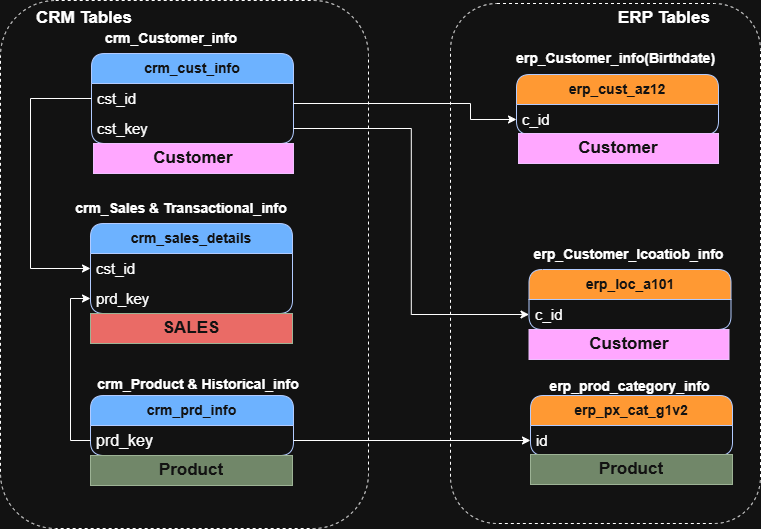

The diagram above was exported from draw.io. Its source (the exported page's mxGraphModel, read from the mxfile embedded in the PNG):
<mxGraphModel dx="1426" dy="747" grid="1" gridSize="10" guides="1" tooltips="1" connect="1" arrows="1" fold="1" page="1" pageScale="1" pageWidth="1700" pageHeight="1100" math="0" shadow="0">
  <root>
    <mxCell id="0" />
    <mxCell id="1" parent="0" />
    <mxCell id="hHg5zI3nkLo_vWOmBXJK-2" parent="1" style="swimlane;fontStyle=0;childLayout=stackLayout;horizontal=1;startSize=30;horizontalStack=0;resizeParent=1;resizeParentMax=0;resizeLast=0;collapsible=1;marginBottom=0;whiteSpace=wrap;html=1;rounded=1;fillColor=#0050ef;fontColor=#ffffff;strokeColor=#001DBC;" value="&lt;span style=&quot;font-size: 14px;&quot;&gt;&lt;b&gt;crm_cust_info&lt;/b&gt;&lt;/span&gt;" vertex="1">
      <mxGeometry height="90" width="202" x="341" y="230" as="geometry" />
    </mxCell>
    <mxCell id="hHg5zI3nkLo_vWOmBXJK-3" parent="hHg5zI3nkLo_vWOmBXJK-2" style="text;strokeColor=none;fillColor=none;align=left;verticalAlign=middle;spacingLeft=4;spacingRight=4;overflow=hidden;points=[[0,0.5],[1,0.5]];portConstraint=eastwest;rotatable=0;whiteSpace=wrap;html=1;" value="&lt;font style=&quot;font-size: 15px;&quot;&gt;cst_id&lt;/font&gt;" vertex="1">
      <mxGeometry height="30" width="202" y="30" as="geometry" />
    </mxCell>
    <mxCell id="hHg5zI3nkLo_vWOmBXJK-31" parent="hHg5zI3nkLo_vWOmBXJK-2" style="text;strokeColor=none;fillColor=none;align=left;verticalAlign=middle;spacingLeft=4;spacingRight=4;overflow=hidden;points=[[0,0.5],[1,0.5]];portConstraint=eastwest;rotatable=0;whiteSpace=wrap;html=1;" value="&lt;font style=&quot;font-size: 15px;&quot;&gt;cst_key&lt;/font&gt;" vertex="1">
      <mxGeometry height="30" width="202" y="60" as="geometry" />
    </mxCell>
    <mxCell id="hHg5zI3nkLo_vWOmBXJK-7" parent="1" style="swimlane;fontStyle=0;childLayout=stackLayout;horizontal=1;startSize=30;horizontalStack=0;resizeParent=1;resizeParentMax=0;resizeLast=0;collapsible=1;marginBottom=0;whiteSpace=wrap;html=1;rounded=1;fillColor=#0050ef;fontColor=#ffffff;strokeColor=#001DBC;" value="&lt;span style=&quot;font-size: 14px;&quot;&gt;&lt;b&gt;crm_prd_info&lt;/b&gt;&lt;/span&gt;" vertex="1">
      <mxGeometry height="60" width="203" x="340" y="572" as="geometry" />
    </mxCell>
    <mxCell id="hHg5zI3nkLo_vWOmBXJK-8" parent="hHg5zI3nkLo_vWOmBXJK-7" style="text;strokeColor=none;fillColor=none;align=left;verticalAlign=middle;spacingLeft=4;spacingRight=4;overflow=hidden;points=[[0,0.5],[1,0.5]];portConstraint=eastwest;rotatable=0;whiteSpace=wrap;html=1;" value="&lt;span style=&quot;font-size: 16px;&quot;&gt;prd_key&lt;/span&gt;" vertex="1">
      <mxGeometry height="30" width="203" y="30" as="geometry" />
    </mxCell>
    <mxCell id="hHg5zI3nkLo_vWOmBXJK-10" parent="1" style="text;html=1;whiteSpace=wrap;strokeColor=none;fillColor=none;align=center;verticalAlign=middle;rounded=0;fontStyle=1;fontSize=14;" value="crm_Customer_info" vertex="1">
      <mxGeometry height="30" width="120" x="361" y="200" as="geometry" />
    </mxCell>
    <mxCell id="hHg5zI3nkLo_vWOmBXJK-11" parent="1" style="text;html=1;whiteSpace=wrap;strokeColor=none;fillColor=none;align=center;verticalAlign=middle;rounded=0;fontSize=14;" value="&lt;b&gt;crm_Product &amp;amp; Historical_info&lt;/b&gt;" vertex="1">
      <mxGeometry height="30" width="230" x="333" y="546" as="geometry" />
    </mxCell>
    <mxCell id="hHg5zI3nkLo_vWOmBXJK-12" parent="1" style="swimlane;fontStyle=0;childLayout=stackLayout;horizontal=1;startSize=30;horizontalStack=0;resizeParent=1;resizeParentMax=0;resizeLast=0;collapsible=1;marginBottom=0;whiteSpace=wrap;html=1;rounded=1;fillColor=#0050ef;fontColor=#ffffff;strokeColor=#001DBC;" value="&lt;span style=&quot;font-size: 14px;&quot;&gt;&lt;b&gt;crm_sales_details&lt;/b&gt;&lt;/span&gt;" vertex="1">
      <mxGeometry height="90" width="202" x="340" y="400" as="geometry" />
    </mxCell>
    <mxCell id="hHg5zI3nkLo_vWOmBXJK-13" parent="hHg5zI3nkLo_vWOmBXJK-12" style="text;strokeColor=none;fillColor=none;align=left;verticalAlign=middle;spacingLeft=4;spacingRight=4;overflow=hidden;points=[[0,0.5],[1,0.5]];portConstraint=eastwest;rotatable=0;whiteSpace=wrap;html=1;" value="&lt;font style=&quot;font-size: 15px;&quot;&gt;cst_id&lt;/font&gt;" vertex="1">
      <mxGeometry height="30" width="202" y="30" as="geometry" />
    </mxCell>
    <mxCell id="hHg5zI3nkLo_vWOmBXJK-16" parent="hHg5zI3nkLo_vWOmBXJK-12" style="text;strokeColor=none;fillColor=none;align=left;verticalAlign=middle;spacingLeft=4;spacingRight=4;overflow=hidden;points=[[0,0.5],[1,0.5]];portConstraint=eastwest;rotatable=0;whiteSpace=wrap;html=1;" value="&lt;span style=&quot;font-size: 15px;&quot;&gt;prd_key&lt;/span&gt;" vertex="1">
      <mxGeometry height="30" width="202" y="60" as="geometry" />
    </mxCell>
    <mxCell id="hHg5zI3nkLo_vWOmBXJK-14" parent="1" style="text;html=1;whiteSpace=wrap;strokeColor=none;fillColor=none;align=center;verticalAlign=middle;rounded=0;fontStyle=1;fontSize=14;" value="crm_Sales &amp;amp; Transactional_info" vertex="1">
      <mxGeometry height="30" width="222" x="320" y="370" as="geometry" />
    </mxCell>
    <mxCell id="hHg5zI3nkLo_vWOmBXJK-15" edge="1" parent="1" source="hHg5zI3nkLo_vWOmBXJK-3" style="edgeStyle=orthogonalEdgeStyle;rounded=0;orthogonalLoop=1;jettySize=auto;html=1;" target="hHg5zI3nkLo_vWOmBXJK-13">
      <mxGeometry relative="1" as="geometry">
        <Array as="points">
          <mxPoint x="280" y="275" />
          <mxPoint x="280" y="445" />
        </Array>
      </mxGeometry>
    </mxCell>
    <mxCell id="hHg5zI3nkLo_vWOmBXJK-18" parent="1" style="swimlane;fontStyle=0;childLayout=stackLayout;horizontal=1;startSize=30;horizontalStack=0;resizeParent=1;resizeParentMax=0;resizeLast=0;collapsible=1;marginBottom=0;whiteSpace=wrap;html=1;rounded=1;fillColor=light-dark(#0050EF,#FF9933);fontColor=#ffffff;strokeColor=#001DBC;" value="&lt;span style=&quot;font-size: 14px;&quot;&gt;&lt;b&gt;erp_cust_az12&lt;/b&gt;&lt;/span&gt;" vertex="1">
      <mxGeometry height="60" width="202" x="766" y="251" as="geometry" />
    </mxCell>
    <mxCell id="hHg5zI3nkLo_vWOmBXJK-19" parent="hHg5zI3nkLo_vWOmBXJK-18" style="text;strokeColor=none;fillColor=none;align=left;verticalAlign=middle;spacingLeft=4;spacingRight=4;overflow=hidden;points=[[0,0.5],[1,0.5]];portConstraint=eastwest;rotatable=0;whiteSpace=wrap;html=1;" value="&lt;font style=&quot;font-size: 15px;&quot;&gt;c_id&lt;/font&gt;" vertex="1">
      <mxGeometry height="30" width="202" y="30" as="geometry" />
    </mxCell>
    <mxCell id="hHg5zI3nkLo_vWOmBXJK-21" parent="1" style="text;html=1;whiteSpace=wrap;strokeColor=none;fillColor=none;align=center;verticalAlign=middle;rounded=0;fontStyle=1;fontSize=14;" value="erp_Customer_info(Birthdate)" vertex="1">
      <mxGeometry height="30" width="199" x="766" y="220" as="geometry" />
    </mxCell>
    <mxCell id="hHg5zI3nkLo_vWOmBXJK-22" parent="1" style="swimlane;fontStyle=0;childLayout=stackLayout;horizontal=1;startSize=30;horizontalStack=0;resizeParent=1;resizeParentMax=0;resizeLast=0;collapsible=1;marginBottom=0;whiteSpace=wrap;html=1;rounded=1;fillColor=light-dark(#0050EF,#FF9933);fontColor=#ffffff;strokeColor=#001DBC;" value="&lt;span style=&quot;font-size: 14px;&quot;&gt;&lt;b&gt;erp_loc_a101&lt;/b&gt;&lt;/span&gt;" vertex="1">
      <mxGeometry height="60" width="202" x="778.5" y="446" as="geometry" />
    </mxCell>
    <mxCell id="hHg5zI3nkLo_vWOmBXJK-23" parent="hHg5zI3nkLo_vWOmBXJK-22" style="text;strokeColor=none;fillColor=none;align=left;verticalAlign=middle;spacingLeft=4;spacingRight=4;overflow=hidden;points=[[0,0.5],[1,0.5]];portConstraint=eastwest;rotatable=0;whiteSpace=wrap;html=1;" value="&lt;font style=&quot;font-size: 15px;&quot;&gt;c_id&lt;/font&gt;" vertex="1">
      <mxGeometry height="30" width="202" y="30" as="geometry" />
    </mxCell>
    <mxCell id="hHg5zI3nkLo_vWOmBXJK-24" parent="1" style="text;html=1;whiteSpace=wrap;strokeColor=none;fillColor=none;align=center;verticalAlign=middle;rounded=0;fontStyle=1;fontSize=14;" value="erp_Customer_lcoatiob_info" vertex="1">
      <mxGeometry height="30" width="199" x="778.5" y="416" as="geometry" />
    </mxCell>
    <mxCell id="hHg5zI3nkLo_vWOmBXJK-25" parent="1" style="swimlane;fontStyle=0;childLayout=stackLayout;horizontal=1;startSize=30;horizontalStack=0;resizeParent=1;resizeParentMax=0;resizeLast=0;collapsible=1;marginBottom=0;whiteSpace=wrap;html=1;rounded=1;fillColor=light-dark(#0050EF,#FF9933);fontColor=#ffffff;strokeColor=#001DBC;" value="&lt;span style=&quot;font-size: 14px;&quot;&gt;&lt;b&gt;erp_px_cat_g1v2&lt;/b&gt;&lt;/span&gt;" vertex="1">
      <mxGeometry height="60" width="202" x="780" y="572" as="geometry" />
    </mxCell>
    <mxCell id="hHg5zI3nkLo_vWOmBXJK-26" parent="hHg5zI3nkLo_vWOmBXJK-25" style="text;strokeColor=none;fillColor=none;align=left;verticalAlign=middle;spacingLeft=4;spacingRight=4;overflow=hidden;points=[[0,0.5],[1,0.5]];portConstraint=eastwest;rotatable=0;whiteSpace=wrap;html=1;" value="&lt;font style=&quot;font-size: 15px;&quot;&gt;id&lt;/font&gt;" vertex="1">
      <mxGeometry height="30" width="202" y="30" as="geometry" />
    </mxCell>
    <mxCell id="hHg5zI3nkLo_vWOmBXJK-27" parent="1" style="text;html=1;whiteSpace=wrap;strokeColor=none;fillColor=none;align=center;verticalAlign=middle;rounded=0;fontStyle=1;fontSize=14;" value="erp_prod_category_info" vertex="1">
      <mxGeometry height="30" width="199" x="780" y="548" as="geometry" />
    </mxCell>
    <mxCell id="hHg5zI3nkLo_vWOmBXJK-30" edge="1" parent="1" source="hHg5zI3nkLo_vWOmBXJK-8" style="edgeStyle=orthogonalEdgeStyle;rounded=0;orthogonalLoop=1;jettySize=auto;html=1;entryX=0;entryY=0.5;entryDx=0;entryDy=0;" target="hHg5zI3nkLo_vWOmBXJK-16">
      <mxGeometry relative="1" as="geometry" />
    </mxCell>
    <mxCell id="hHg5zI3nkLo_vWOmBXJK-33" edge="1" parent="1" source="hHg5zI3nkLo_vWOmBXJK-8" style="edgeStyle=orthogonalEdgeStyle;rounded=0;orthogonalLoop=1;jettySize=auto;html=1;entryX=0;entryY=0.5;entryDx=0;entryDy=0;" target="hHg5zI3nkLo_vWOmBXJK-26">
      <mxGeometry relative="1" as="geometry" />
    </mxCell>
    <mxCell id="hHg5zI3nkLo_vWOmBXJK-34" edge="1" parent="1" source="hHg5zI3nkLo_vWOmBXJK-31" style="edgeStyle=orthogonalEdgeStyle;rounded=0;orthogonalLoop=1;jettySize=auto;html=1;entryX=0;entryY=0.5;entryDx=0;entryDy=0;" target="hHg5zI3nkLo_vWOmBXJK-23">
      <mxGeometry relative="1" as="geometry" />
    </mxCell>
    <mxCell id="hHg5zI3nkLo_vWOmBXJK-35" edge="1" parent="1" source="hHg5zI3nkLo_vWOmBXJK-3" style="edgeStyle=orthogonalEdgeStyle;rounded=0;orthogonalLoop=1;jettySize=auto;html=1;entryX=0;entryY=0.5;entryDx=0;entryDy=0;" target="hHg5zI3nkLo_vWOmBXJK-19">
      <mxGeometry relative="1" as="geometry">
        <Array as="points">
          <mxPoint x="720" y="280" />
          <mxPoint x="720" y="296" />
        </Array>
      </mxGeometry>
    </mxCell>
    <mxCell id="hHg5zI3nkLo_vWOmBXJK-37" parent="1" style="rounded=1;whiteSpace=wrap;html=1;fillColor=none;dashed=1;fontColor=light-dark(#000000,#66B2FF);" value="" vertex="1">
      <mxGeometry height="528" width="368" x="250" y="177" as="geometry" />
    </mxCell>
    <mxCell id="hHg5zI3nkLo_vWOmBXJK-38" parent="1" style="text;html=1;whiteSpace=wrap;strokeColor=none;fillColor=none;align=center;verticalAlign=middle;rounded=0;fontSize=17;fontStyle=1" value="CRM Tables" vertex="1">
      <mxGeometry height="30" width="108" x="280" y="180" as="geometry" />
    </mxCell>
    <mxCell id="hHg5zI3nkLo_vWOmBXJK-40" parent="1" style="text;html=1;whiteSpace=wrap;strokeColor=none;fillColor=none;align=center;verticalAlign=middle;rounded=0;fontSize=17;fontStyle=1" value="ERP Tables" vertex="1">
      <mxGeometry height="30" width="108" x="860" y="180" as="geometry" />
    </mxCell>
    <mxCell id="g_DRzHEaFglSdGK1MmN3-1" parent="1" style="text;html=1;strokeColor=#3700CC;fillColor=#6a00ff;align=center;verticalAlign=middle;whiteSpace=wrap;overflow=hidden;rounded=0;fontColor=#ffffff;" value="&lt;font style=&quot;font-size: 17px;&quot;&gt;&lt;b&gt;Customer&lt;/b&gt;&lt;/font&gt;" vertex="1">
      <mxGeometry height="30" width="200" x="343" y="320" as="geometry" />
    </mxCell>
    <mxCell id="g_DRzHEaFglSdGK1MmN3-2" parent="1" style="text;html=1;strokeColor=#3700CC;fillColor=#6a00ff;align=center;verticalAlign=middle;whiteSpace=wrap;overflow=hidden;rounded=0;fontColor=#ffffff;" value="&lt;font style=&quot;font-size: 17px;&quot;&gt;&lt;b&gt;Customer&lt;/b&gt;&lt;/font&gt;" vertex="1">
      <mxGeometry height="30" width="200" x="768" y="310" as="geometry" />
    </mxCell>
    <mxCell id="g_DRzHEaFglSdGK1MmN3-3" parent="1" style="text;html=1;strokeColor=#3700CC;fillColor=#6a00ff;align=center;verticalAlign=middle;whiteSpace=wrap;overflow=hidden;rounded=0;fontColor=#ffffff;" value="&lt;font style=&quot;font-size: 17px;&quot;&gt;&lt;b&gt;Customer&lt;/b&gt;&lt;/font&gt;" vertex="1">
      <mxGeometry height="30" width="200" x="778.5" y="506" as="geometry" />
    </mxCell>
    <mxCell id="g_DRzHEaFglSdGK1MmN3-4" parent="1" style="text;html=1;strokeColor=#3A5431;fillColor=#6d8764;align=center;verticalAlign=middle;whiteSpace=wrap;overflow=hidden;rounded=0;fontColor=#ffffff;" value="&lt;font style=&quot;font-size: 17px;&quot;&gt;&lt;b&gt;Product&lt;/b&gt;&lt;/font&gt;" vertex="1">
      <mxGeometry height="30" width="202" x="340" y="632" as="geometry" />
    </mxCell>
    <mxCell id="g_DRzHEaFglSdGK1MmN3-5" parent="1" style="text;html=1;strokeColor=#3A5431;fillColor=#6d8764;align=center;verticalAlign=middle;whiteSpace=wrap;overflow=hidden;rounded=0;fontColor=#ffffff;" value="&lt;font style=&quot;font-size: 17px;&quot;&gt;&lt;b&gt;Product&lt;/b&gt;&lt;/font&gt;" vertex="1">
      <mxGeometry height="30" width="202" x="780" y="631" as="geometry" />
    </mxCell>
    <mxCell id="g_DRzHEaFglSdGK1MmN3-6" parent="1" style="text;html=1;strokeColor=#3A5431;fillColor=light-dark(#6D8764,#EA6B66);align=center;verticalAlign=middle;whiteSpace=wrap;overflow=hidden;rounded=0;fontColor=#ffffff;" value="&lt;span style=&quot;font-size: 17px;&quot;&gt;&lt;b&gt;SALES&lt;/b&gt;&lt;/span&gt;" vertex="1">
      <mxGeometry height="30" width="202" x="340" y="490" as="geometry" />
    </mxCell>
    <mxCell id="hHg5zI3nkLo_vWOmBXJK-39" parent="1" style="rounded=1;whiteSpace=wrap;html=1;fillColor=none;dashed=1;fontColor=light-dark(#000000,#66B2FF);" value="" vertex="1">
      <mxGeometry height="520" width="310" x="700" y="180" as="geometry" />
    </mxCell>
  </root>
</mxGraphModel>